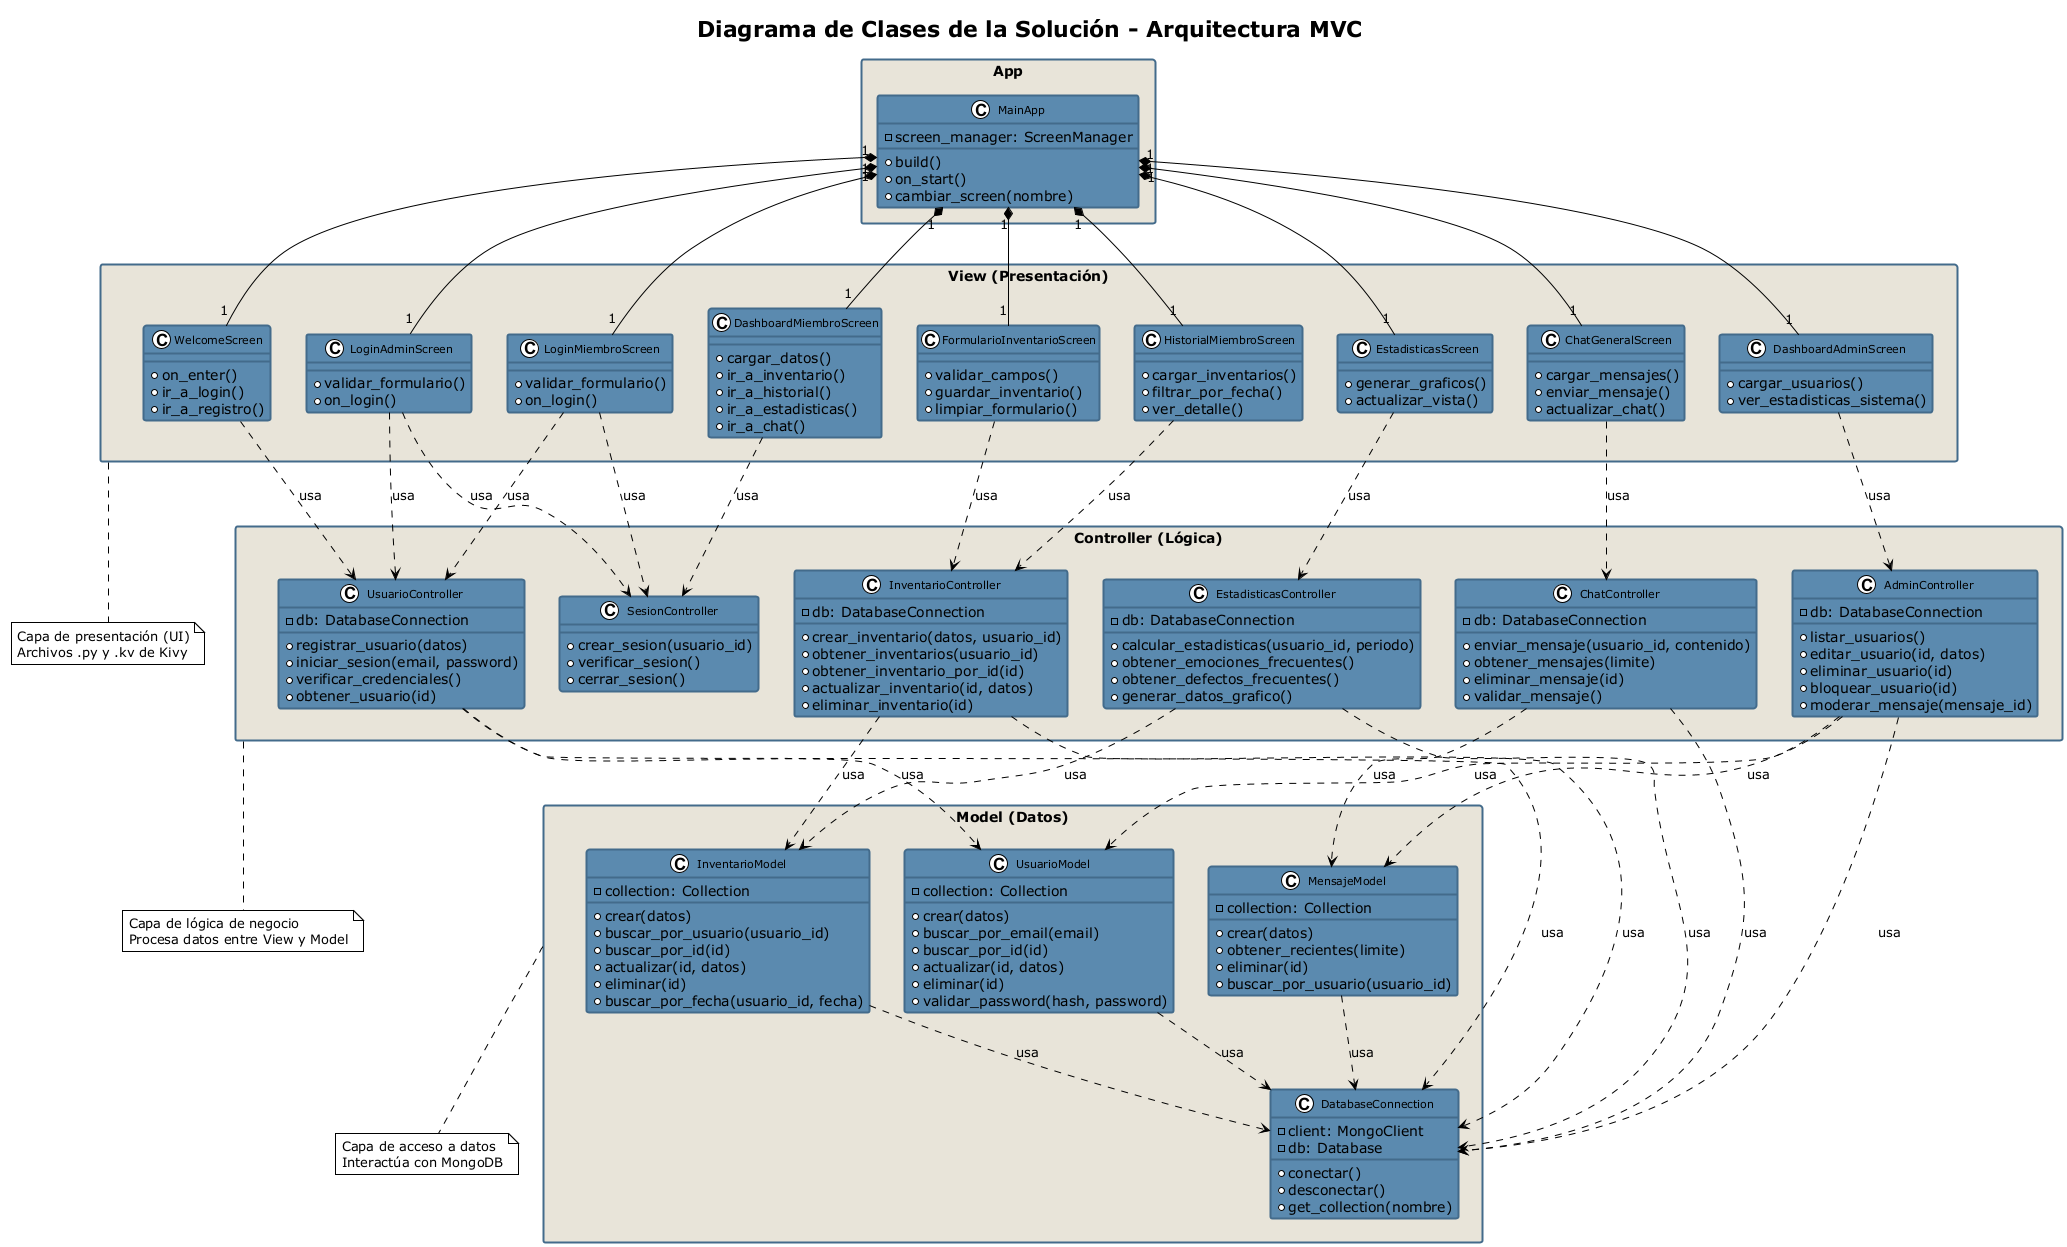

The diagram above was rendered by PlantUML. Its source (embedded in the PNG):
@startuml diagrama-clases-solucion
!theme plain
skinparam packageStyle rectangle
skinparam class {
    BackgroundColor #5B8AAF
    BorderColor #436B8B
    BorderThickness 2
    FontSize 11
}
skinparam package {
    BackgroundColor #E8E4D9
    BorderColor #436B8B
    BorderThickness 2
}

title Diagrama de Clases de la Solución - Arquitectura MVC

package "View (Presentación)" {
    class WelcomeScreen {
        + on_enter()
        + ir_a_login()
        + ir_a_registro()
    }

    class LoginMiembroScreen {
        + validar_formulario()
        + on_login()
    }

    class LoginAdminScreen {
        + validar_formulario()
        + on_login()
    }

    class DashboardMiembroScreen {
        + cargar_datos()
        + ir_a_inventario()
        + ir_a_historial()
        + ir_a_estadisticas()
        + ir_a_chat()
    }

    class FormularioInventarioScreen {
        + validar_campos()
        + guardar_inventario()
        + limpiar_formulario()
    }

    class HistorialMiembroScreen {
        + cargar_inventarios()
        + filtrar_por_fecha()
        + ver_detalle()
    }

    class EstadisticasScreen {
        + generar_graficos()
        + actualizar_vista()
    }

    class ChatGeneralScreen {
        + cargar_mensajes()
        + enviar_mensaje()
        + actualizar_chat()
    }

    class DashboardAdminScreen {
        + cargar_usuarios()
        + ver_estadisticas_sistema()
    }
}

package "Controller (Lógica)" {
    class UsuarioController {
        - db: DatabaseConnection
        + registrar_usuario(datos)
        + iniciar_sesion(email, password)
        + verificar_credenciales()
        + obtener_usuario(id)
    }

    class InventarioController {
        - db: DatabaseConnection
        + crear_inventario(datos, usuario_id)
        + obtener_inventarios(usuario_id)
        + obtener_inventario_por_id(id)
        + actualizar_inventario(id, datos)
        + eliminar_inventario(id)
    }

    class EstadisticasController {
        - db: DatabaseConnection
        + calcular_estadisticas(usuario_id, periodo)
        + obtener_emociones_frecuentes()
        + obtener_defectos_frecuentes()
        + generar_datos_grafico()
    }

    class ChatController {
        - db: DatabaseConnection
        + enviar_mensaje(usuario_id, contenido)
        + obtener_mensajes(limite)
        + eliminar_mensaje(id)
        + validar_mensaje()
    }

    class AdminController {
        - db: DatabaseConnection
        + listar_usuarios()
        + editar_usuario(id, datos)
        + eliminar_usuario(id)
        + bloquear_usuario(id)
        + moderar_mensaje(mensaje_id)
    }

    class SesionController {
        + crear_sesion(usuario_id)
        + verificar_sesion()
        + cerrar_sesion()
    }
}

package "Model (Datos)" {
    class DatabaseConnection {
        - client: MongoClient
        - db: Database
        + conectar()
        + desconectar()
        + get_collection(nombre)
    }

    class UsuarioModel {
        - collection: Collection
        + crear(datos)
        + buscar_por_email(email)
        + buscar_por_id(id)
        + actualizar(id, datos)
        + eliminar(id)
        + validar_password(hash, password)
    }

    class InventarioModel {
        - collection: Collection
        + crear(datos)
        + buscar_por_usuario(usuario_id)
        + buscar_por_id(id)
        + actualizar(id, datos)
        + eliminar(id)
        + buscar_por_fecha(usuario_id, fecha)
    }

    class MensajeModel {
        - collection: Collection
        + crear(datos)
        + obtener_recientes(limite)
        + eliminar(id)
        + buscar_por_usuario(usuario_id)
    }
}

package "App" {
    class MainApp {
        - screen_manager: ScreenManager
        + build()
        + on_start()
        + cambiar_screen(nombre)
    }
}

' Relaciones View -> Controller
WelcomeScreen ..> UsuarioController : usa
LoginMiembroScreen ..> UsuarioController : usa
LoginMiembroScreen ..> SesionController : usa
LoginAdminScreen ..> UsuarioController : usa
LoginAdminScreen ..> SesionController : usa
DashboardMiembroScreen ..> SesionController : usa
FormularioInventarioScreen ..> InventarioController : usa
HistorialMiembroScreen ..> InventarioController : usa
EstadisticasScreen ..> EstadisticasController : usa
ChatGeneralScreen ..> ChatController : usa
DashboardAdminScreen ..> AdminController : usa

' Relaciones Controller -> Model
UsuarioController ..> UsuarioModel : usa
UsuarioController ..> DatabaseConnection : usa
InventarioController ..> InventarioModel : usa
InventarioController ..> DatabaseConnection : usa
EstadisticasController ..> InventarioModel : usa
EstadisticasController ..> DatabaseConnection : usa
ChatController ..> MensajeModel : usa
ChatController ..> DatabaseConnection : usa
AdminController ..> UsuarioModel : usa
AdminController ..> MensajeModel : usa
AdminController ..> DatabaseConnection : usa

' Relaciones Model -> Database
UsuarioModel ..> DatabaseConnection : usa
InventarioModel ..> DatabaseConnection : usa
MensajeModel ..> DatabaseConnection : usa

' Main App
MainApp "1" *-- "1" WelcomeScreen
MainApp "1" *-- "1" LoginMiembroScreen
MainApp "1" *-- "1" LoginAdminScreen
MainApp "1" *-- "1" DashboardMiembroScreen
MainApp "1" *-- "1" FormularioInventarioScreen
MainApp "1" *-- "1" HistorialMiembroScreen
MainApp "1" *-- "1" EstadisticasScreen
MainApp "1" *-- "1" ChatGeneralScreen
MainApp "1" *-- "1" DashboardAdminScreen

note bottom of "View (Presentación)"
  Capa de presentación (UI)
  Archivos .py y .kv de Kivy
end note

note bottom of "Controller (Lógica)"
  Capa de lógica de negocio
  Procesa datos entre View y Model
end note

note bottom of "Model (Datos)"
  Capa de acceso a datos
  Interactúa con MongoDB
end note

@enduml